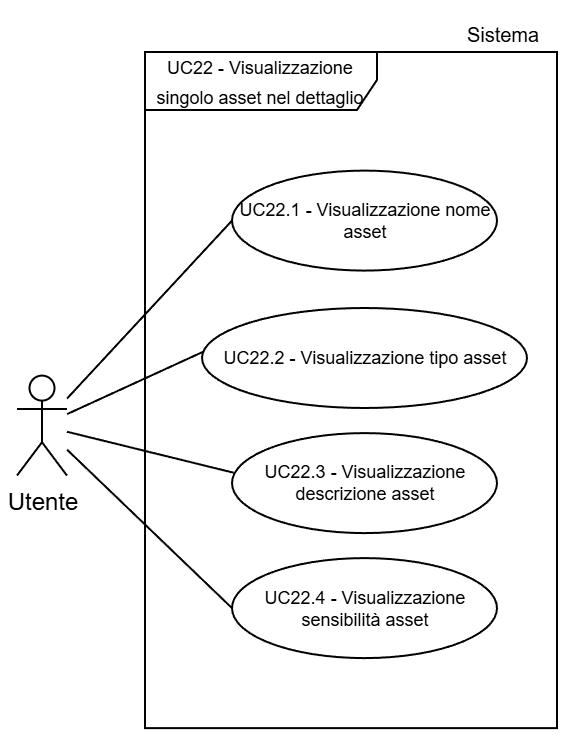

The diagram above was exported from draw.io. Its source (the exported page's mxGraphModel, read from the mxfile embedded in the PNG):
<mxGraphModel dx="983" dy="512" grid="1" gridSize="30" guides="1" tooltips="1" connect="1" arrows="1" fold="1" page="1" pageScale="2" pageWidth="5000" pageHeight="5000" background="light-dark(#FFFFFF,#FFFFFF)" math="0" shadow="0">
  <root>
    <mxCell id="0" />
    <mxCell id="1" parent="0" />
    <mxCell id="2" parent="1" style="shape=umlFrame;whiteSpace=wrap;html=1;pointerEvents=0;swimlaneFillColor=light-dark(transparent,#FFFFFF);strokeColor=light-dark(#000000,#000000);fillColor=none;width=116;height=29;gradientColor=none;spacing=2;" value="&lt;p style=&quot;padding-top: 0px;&quot;&gt;&lt;font style=&quot;color: light-dark(rgb(0, 0, 0), rgb(0, 0, 0)); line-height: 50%; font-size: 9px;&quot;&gt;&lt;font style=&quot;line-height: 50%;&quot;&gt;&lt;font style=&quot;&quot;&gt;UC22 - Visualizzazione singolo asset nel dettaglio&lt;/font&gt;&lt;/font&gt;&lt;/font&gt;&lt;/p&gt;" vertex="1">
      <mxGeometry height="338.08" width="206" x="9244" y="874.4699999999998" as="geometry" />
    </mxCell>
    <mxCell id="3" parent="1" style="shape=umlActor;verticalLabelPosition=bottom;verticalAlign=top;html=1;outlineConnect=0;strokeColor=light-dark(#000000,#000000);fillColor=light-dark(#FFFFFF,transparent);" value="&lt;font style=&quot;color: light-dark(rgb(0, 0, 0), rgb(0, 0, 0));&quot;&gt;Utente&lt;/font&gt;" vertex="1">
      <mxGeometry height="50" width="25" x="9180" y="1036.3000000000004" as="geometry" />
    </mxCell>
    <mxCell id="4" parent="1" style="ellipse;whiteSpace=wrap;html=1;strokeColor=light-dark(#000000,#000000);align=center;verticalAlign=middle;fontFamily=Helvetica;fontSize=9;fontColor=default;fillColor=light-dark(#FFFFFF, #ffffff);" value="&lt;font style=&quot;color: light-dark(rgb(0, 0, 0), rgb(0, 0, 0)); line-height: 100%;&quot;&gt;UC22.1 - Visualizzazione nome asset&lt;/font&gt;" vertex="1">
      <mxGeometry height="50" width="132.5" x="9287.5" y="933.8" as="geometry" />
    </mxCell>
    <mxCell id="5" edge="1" parent="1" source="3" style="endArrow=none;endFill=0;endSize=12;html=1;rounded=0;entryX=0;entryY=0.5;entryDx=0;entryDy=0;strokeColor=light-dark(#000000,#000000);" target="4" value="">
      <mxGeometry relative="1" width="160" as="geometry">
        <mxPoint x="9119" y="925.6700000000003" as="sourcePoint" />
        <mxPoint x="9239" y="915.6700000000003" as="targetPoint" />
      </mxGeometry>
    </mxCell>
    <mxCell id="6" parent="1" style="ellipse;whiteSpace=wrap;html=1;strokeColor=light-dark(#000000,#000000);align=center;verticalAlign=middle;fontFamily=Helvetica;fontSize=9;fontColor=default;fillColor=light-dark(#FFFFFF, #ffffff);" value="&lt;font style=&quot;color: light-dark(rgb(0, 0, 0), rgb(0, 0, 0)); line-height: 100%;&quot;&gt;UC22.2 - Visualizzazione tipo asset&lt;/font&gt;" vertex="1">
      <mxGeometry height="50" width="162.5" x="9272.5" y="1002.5" as="geometry" />
    </mxCell>
    <mxCell id="7" edge="1" parent="1" source="3" style="endArrow=none;endFill=0;endSize=12;html=1;rounded=0;entryX=0.004;entryY=0.437;entryDx=0;entryDy=0;strokeColor=light-dark(#000000,#000000);entryPerimeter=0;" target="6" value="">
      <mxGeometry relative="1" width="160" as="geometry">
        <mxPoint x="9120" y="956.9200000000003" as="sourcePoint" />
        <mxPoint x="9207" y="958.4200000000003" as="targetPoint" />
      </mxGeometry>
    </mxCell>
    <mxCell id="8" parent="1" style="ellipse;whiteSpace=wrap;html=1;strokeColor=light-dark(#000000,#000000);align=center;verticalAlign=middle;fontFamily=Helvetica;fontSize=9;fontColor=default;fillColor=light-dark(#FFFFFF, #ffffff);" value="&lt;font style=&quot;color: light-dark(rgb(0, 0, 0), rgb(0, 0, 0)); line-height: 100%;&quot;&gt;UC22.3 - Visualizzazione descrizione asset&lt;/font&gt;" vertex="1">
      <mxGeometry height="50" width="132.5" x="9287.5" y="1065.05" as="geometry" />
    </mxCell>
    <mxCell id="9" parent="1" style="ellipse;whiteSpace=wrap;html=1;strokeColor=light-dark(#000000,#000000);align=center;verticalAlign=middle;fontFamily=Helvetica;fontSize=9;fontColor=default;fillColor=light-dark(#FFFFFF, #ffffff);" value="&lt;font style=&quot;color: light-dark(rgb(0, 0, 0), rgb(0, 0, 0)); line-height: 100%;&quot;&gt;UC22.4 - Visualizzazione sensibilità asset&lt;/font&gt;" vertex="1">
      <mxGeometry height="50" width="132.5" x="9287.5" y="1127.55" as="geometry" />
    </mxCell>
    <mxCell id="10" edge="1" parent="1" source="3" style="endArrow=none;endFill=0;endSize=12;html=1;rounded=0;entryX=0.006;entryY=0.396;entryDx=0;entryDy=0;strokeColor=light-dark(#000000,#000000);entryPerimeter=0;" target="8" value="">
      <mxGeometry relative="1" width="160" as="geometry">
        <mxPoint x="9120" y="1034.4199999999998" as="sourcePoint" />
        <mxPoint x="9198" y="1033.1699999999998" as="targetPoint" />
      </mxGeometry>
    </mxCell>
    <mxCell id="11" edge="1" parent="1" source="3" style="endArrow=none;endFill=0;endSize=12;html=1;rounded=0;entryX=0;entryY=0.5;entryDx=0;entryDy=0;strokeColor=light-dark(#000000,#000000);" target="9" value="">
      <mxGeometry relative="1" width="160" as="geometry">
        <mxPoint x="9120" y="1094.4199999999998" as="sourcePoint" />
        <mxPoint x="9237" y="1103.4199999999998" as="targetPoint" />
      </mxGeometry>
    </mxCell>
    <mxCell id="12" parent="1" style="text;html=1;whiteSpace=wrap;strokeColor=none;fillColor=none;align=center;verticalAlign=middle;rounded=0;fontFamily=Helvetica;fontSize=10;fontColor=light-dark(#000000,#000000);labelBackgroundColor=none;" value="Sistema" vertex="1">
      <mxGeometry height="30" width="54.5" x="9395.5" y="851.3" as="geometry" />
    </mxCell>
  </root>
</mxGraphModel>